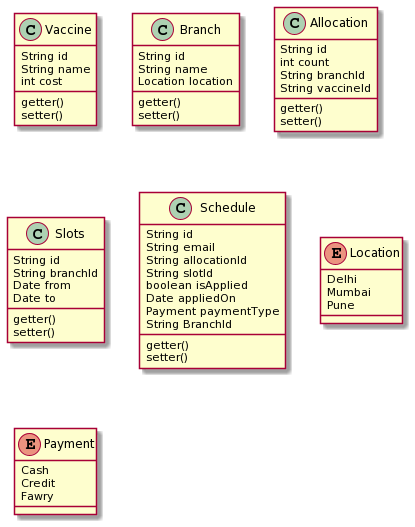

The diagram above was rendered by PlantUML. Its source (embedded in the PNG):
@startuml
class Vaccine {
String id
String name
int cost
getter()
setter()
}

class Branch {
String id
String name
Location location
getter()
setter()
}

class Allocation {
String id
int count
String branchId
String vaccineId
getter()
setter()
}

class Slots{
String id
String branchId
Date from
Date to
getter()
setter()
}

class Schedule{
String id
String email
String allocationId
String slotId
boolean isApplied
Date appliedOn
Payment paymentType
String BranchId
getter()
setter()
}

enum Location {
Delhi
Mumbai
Pune
}

enum Payment {
Cash
Credit
Fawry
}
@enduml